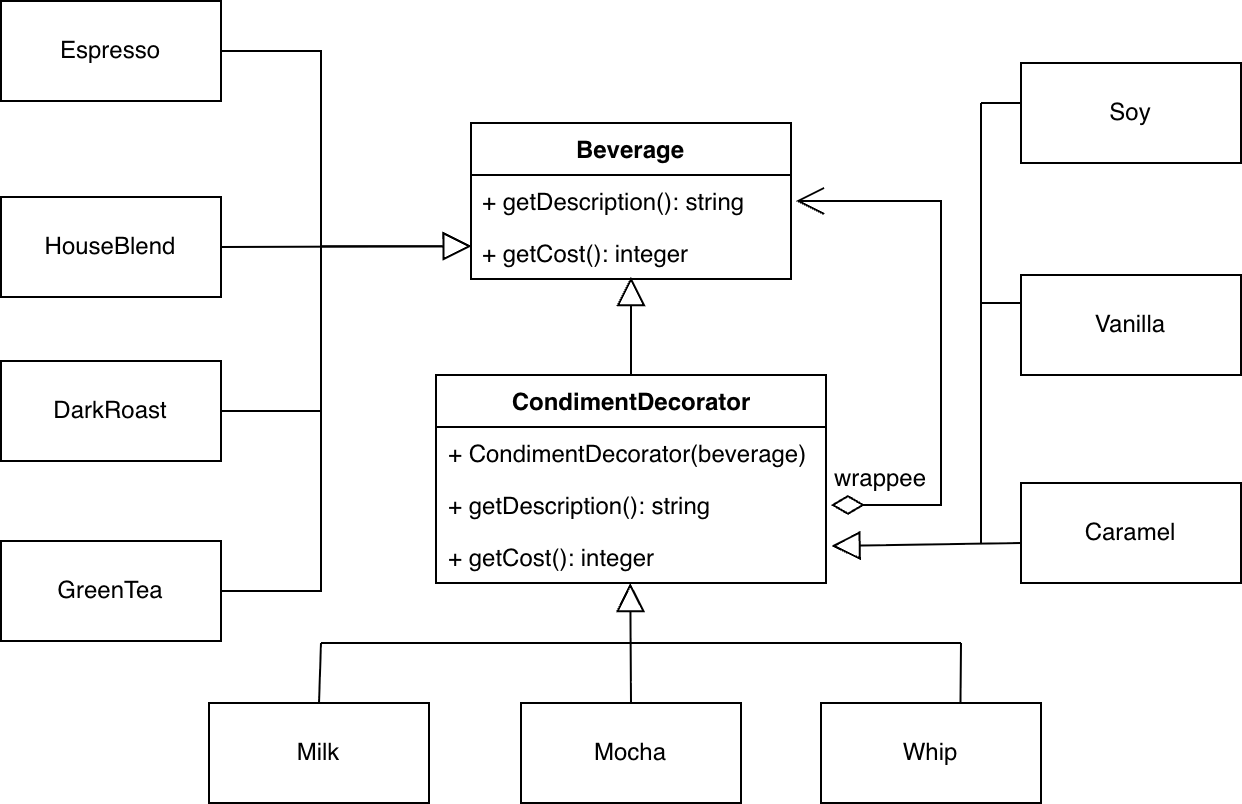

The diagram above was exported from draw.io. Its source (the exported page's mxGraphModel, read from the mxfile embedded in the PNG):
<mxGraphModel dx="946" dy="580" grid="1" gridSize="10" guides="1" tooltips="1" connect="1" arrows="1" fold="1" page="1" pageScale="1" pageWidth="827" pageHeight="1169" math="0" shadow="0">
  <root>
    <mxCell id="0" />
    <mxCell id="1" parent="0" />
    <mxCell id="CiZA2QfxI78YmgVu37BL-22" parent="1" style="html=1;whiteSpace=wrap;" value="Espresso" vertex="1">
      <mxGeometry height="50" width="110" x="200" y="39" as="geometry" />
    </mxCell>
    <mxCell id="CiZA2QfxI78YmgVu37BL-23" parent="1" style="html=1;whiteSpace=wrap;" value="HouseBlend" vertex="1">
      <mxGeometry height="50" width="110" x="200" y="137" as="geometry" />
    </mxCell>
    <mxCell id="CiZA2QfxI78YmgVu37BL-24" parent="1" style="html=1;whiteSpace=wrap;" value="GreenTea" vertex="1">
      <mxGeometry height="50" width="110" x="200" y="309" as="geometry" />
    </mxCell>
    <mxCell id="CiZA2QfxI78YmgVu37BL-25" parent="1" style="html=1;whiteSpace=wrap;" value="DarkRoast" vertex="1">
      <mxGeometry height="50" width="110" x="200" y="219" as="geometry" />
    </mxCell>
    <mxCell id="CiZA2QfxI78YmgVu37BL-26" parent="1" style="swimlane;fontStyle=1;align=center;verticalAlign=top;childLayout=stackLayout;horizontal=1;startSize=26;horizontalStack=0;resizeParent=1;resizeParentMax=0;resizeLast=0;collapsible=1;marginBottom=0;whiteSpace=wrap;html=1;" value="CondimentDecorator" vertex="1">
      <mxGeometry height="104" width="195" x="417.5" y="226" as="geometry" />
    </mxCell>
    <mxCell id="CiZA2QfxI78YmgVu37BL-29" parent="CiZA2QfxI78YmgVu37BL-26" style="text;strokeColor=none;fillColor=none;align=left;verticalAlign=top;spacingLeft=4;spacingRight=4;overflow=hidden;rotatable=0;points=[[0,0.5],[1,0.5]];portConstraint=eastwest;whiteSpace=wrap;html=1;" value="+ CondimentDecorator(beverage)" vertex="1">
      <mxGeometry height="26" width="195" y="26" as="geometry" />
    </mxCell>
    <mxCell id="CiZA2QfxI78YmgVu37BL-58" parent="CiZA2QfxI78YmgVu37BL-26" style="text;strokeColor=none;fillColor=none;align=left;verticalAlign=top;spacingLeft=4;spacingRight=4;overflow=hidden;rotatable=0;points=[[0,0.5],[1,0.5]];portConstraint=eastwest;whiteSpace=wrap;html=1;" value="+ getDescription(): string" vertex="1">
      <mxGeometry height="26" width="195" y="52" as="geometry" />
    </mxCell>
    <mxCell id="CiZA2QfxI78YmgVu37BL-57" parent="CiZA2QfxI78YmgVu37BL-26" style="text;strokeColor=none;fillColor=none;align=left;verticalAlign=top;spacingLeft=4;spacingRight=4;overflow=hidden;rotatable=0;points=[[0,0.5],[1,0.5]];portConstraint=eastwest;whiteSpace=wrap;html=1;" value="+ getCost(): integer" vertex="1">
      <mxGeometry height="26" width="195" y="78" as="geometry" />
    </mxCell>
    <mxCell id="CiZA2QfxI78YmgVu37BL-34" parent="1" style="html=1;whiteSpace=wrap;" value="Vanilla" vertex="1">
      <mxGeometry height="50" width="110" x="710" y="176" as="geometry" />
    </mxCell>
    <mxCell id="CiZA2QfxI78YmgVu37BL-35" parent="1" style="html=1;whiteSpace=wrap;" value="Caramel" vertex="1">
      <mxGeometry height="50" width="110" x="710" y="280" as="geometry" />
    </mxCell>
    <mxCell id="CiZA2QfxI78YmgVu37BL-36" parent="1" style="html=1;whiteSpace=wrap;" value="Mocha" vertex="1">
      <mxGeometry height="50" width="110" x="460" y="390" as="geometry" />
    </mxCell>
    <mxCell id="CiZA2QfxI78YmgVu37BL-37" parent="1" style="html=1;whiteSpace=wrap;" value="Soy" vertex="1">
      <mxGeometry height="50" width="110" x="710" y="70" as="geometry" />
    </mxCell>
    <mxCell id="CiZA2QfxI78YmgVu37BL-38" parent="1" style="html=1;whiteSpace=wrap;" value="Whip" vertex="1">
      <mxGeometry height="50" width="110" x="610" y="390" as="geometry" />
    </mxCell>
    <mxCell id="CiZA2QfxI78YmgVu37BL-39" parent="1" style="html=1;whiteSpace=wrap;" value="Milk" vertex="1">
      <mxGeometry height="50" width="110" x="304" y="390" as="geometry" />
    </mxCell>
    <mxCell id="CiZA2QfxI78YmgVu37BL-41" edge="1" parent="1" source="CiZA2QfxI78YmgVu37BL-26" style="endArrow=block;endFill=0;endSize=12;html=1;rounded=0;exitX=0.5;exitY=0;exitDx=0;exitDy=0;" value="">
      <mxGeometry relative="1" width="160" as="geometry">
        <mxPoint x="390" y="237" as="sourcePoint" />
        <mxPoint x="515" y="177" as="targetPoint" />
      </mxGeometry>
    </mxCell>
    <mxCell id="CiZA2QfxI78YmgVu37BL-42" edge="1" parent="1" source="CiZA2QfxI78YmgVu37BL-23" style="endArrow=block;endFill=0;endSize=12;html=1;rounded=0;exitX=1;exitY=0.5;exitDx=0;exitDy=0;curved=0;entryX=0.002;entryY=0.254;entryDx=0;entryDy=0;entryPerimeter=0;" value="">
      <mxGeometry relative="1" width="160" as="geometry">
        <mxPoint x="370" y="189" as="sourcePoint" />
        <mxPoint x="435.31999999999994" y="161.60399999999993" as="targetPoint" />
      </mxGeometry>
    </mxCell>
    <mxCell id="CiZA2QfxI78YmgVu37BL-50" parent="1" style="swimlane;fontStyle=1;align=center;verticalAlign=top;childLayout=stackLayout;horizontal=1;startSize=26;horizontalStack=0;resizeParent=1;resizeParentMax=0;resizeLast=0;collapsible=1;marginBottom=0;whiteSpace=wrap;html=1;" value="Beverage" vertex="1">
      <mxGeometry height="78" width="160" x="435" y="100" as="geometry" />
    </mxCell>
    <mxCell id="CiZA2QfxI78YmgVu37BL-53" parent="CiZA2QfxI78YmgVu37BL-50" style="text;strokeColor=none;fillColor=none;align=left;verticalAlign=top;spacingLeft=4;spacingRight=4;overflow=hidden;rotatable=0;points=[[0,0.5],[1,0.5]];portConstraint=eastwest;whiteSpace=wrap;html=1;" value="+ getDescription(): string" vertex="1">
      <mxGeometry height="26" width="160" y="26" as="geometry" />
    </mxCell>
    <mxCell id="CiZA2QfxI78YmgVu37BL-56" parent="CiZA2QfxI78YmgVu37BL-50" style="text;strokeColor=none;fillColor=none;align=left;verticalAlign=top;spacingLeft=4;spacingRight=4;overflow=hidden;rotatable=0;points=[[0,0.5],[1,0.5]];portConstraint=eastwest;whiteSpace=wrap;html=1;" value="+ getCost(): integer" vertex="1">
      <mxGeometry height="26" width="160" y="52" as="geometry" />
    </mxCell>
    <mxCell id="CiZA2QfxI78YmgVu37BL-59" edge="1" parent="1" style="endArrow=open;html=1;endSize=12;startArrow=diamondThin;startSize=14;startFill=0;edgeStyle=orthogonalEdgeStyle;rounded=0;entryX=1;entryY=0.5;entryDx=0;entryDy=0;exitX=1;exitY=0.5;exitDx=0;exitDy=0;" value="">
      <mxGeometry relative="1" as="geometry">
        <Array as="points">
          <mxPoint x="670" y="291" />
          <mxPoint x="670" y="139" />
        </Array>
        <mxPoint x="614.98" y="290.98" as="sourcePoint" />
        <mxPoint x="597.48" y="138.98" as="targetPoint" />
      </mxGeometry>
    </mxCell>
    <mxCell id="CiZA2QfxI78YmgVu37BL-62" parent="1" style="text;html=1;whiteSpace=wrap;strokeColor=none;fillColor=none;align=center;verticalAlign=middle;rounded=0;" value="wrappee" vertex="1">
      <mxGeometry height="30" width="60" x="610" y="263" as="geometry" />
    </mxCell>
    <mxCell id="CiZA2QfxI78YmgVu37BL-64" edge="1" parent="1" source="CiZA2QfxI78YmgVu37BL-36" style="endArrow=block;endFill=0;endSize=12;html=1;rounded=0;exitX=0.5;exitY=0;exitDx=0;exitDy=0;" value="">
      <mxGeometry relative="1" width="160" as="geometry">
        <mxPoint x="514.63" y="379" as="sourcePoint" />
        <mxPoint x="514.63" y="330" as="targetPoint" />
      </mxGeometry>
    </mxCell>
    <mxCell id="CiZA2QfxI78YmgVu37BL-65" edge="1" parent="1" style="endArrow=none;endFill=0;endSize=12;html=1;rounded=0;" value="">
      <mxGeometry relative="1" width="160" as="geometry">
        <mxPoint x="360" y="360" as="sourcePoint" />
        <mxPoint x="680" y="360" as="targetPoint" />
      </mxGeometry>
    </mxCell>
    <mxCell id="CiZA2QfxI78YmgVu37BL-66" edge="1" parent="1" style="endArrow=none;html=1;rounded=0;endFill=0;entryX=0.5;entryY=0;entryDx=0;entryDy=0;" target="CiZA2QfxI78YmgVu37BL-39" value="">
      <mxGeometry relative="1" width="160" as="geometry">
        <mxPoint as="offset" />
        <mxPoint x="360" y="360" as="sourcePoint" />
        <mxPoint x="360" y="380" as="targetPoint" />
      </mxGeometry>
    </mxCell>
    <mxCell id="CiZA2QfxI78YmgVu37BL-67" edge="1" parent="1" style="endArrow=none;html=1;rounded=0;endFill=0;entryX=0.634;entryY=0.007;entryDx=0;entryDy=0;entryPerimeter=0;" target="CiZA2QfxI78YmgVu37BL-38" value="">
      <mxGeometry relative="1" width="160" as="geometry">
        <mxPoint as="offset" />
        <mxPoint x="680" y="360" as="sourcePoint" />
        <mxPoint x="670" y="400" as="targetPoint" />
      </mxGeometry>
    </mxCell>
    <mxCell id="CiZA2QfxI78YmgVu37BL-71" edge="1" parent="1" source="CiZA2QfxI78YmgVu37BL-35" style="endArrow=block;endFill=0;endSize=12;html=1;rounded=0;exitX=0;exitY=0.6;exitDx=0;exitDy=0;exitPerimeter=0;entryX=1.014;entryY=0.288;entryDx=0;entryDy=0;entryPerimeter=0;" target="CiZA2QfxI78YmgVu37BL-57" value="">
      <mxGeometry relative="1" width="160" as="geometry">
        <mxPoint x="640" y="359" as="sourcePoint" />
        <mxPoint x="640" y="310" as="targetPoint" />
      </mxGeometry>
    </mxCell>
    <mxCell id="CiZA2QfxI78YmgVu37BL-72" edge="1" parent="1" style="endArrow=none;html=1;rounded=0;endFill=0;" value="">
      <mxGeometry relative="1" width="160" as="geometry">
        <mxPoint as="offset" />
        <mxPoint x="690" y="90" as="sourcePoint" />
        <mxPoint x="690" y="310" as="targetPoint" />
      </mxGeometry>
    </mxCell>
    <mxCell id="CiZA2QfxI78YmgVu37BL-73" edge="1" parent="1" style="endArrow=none;html=1;rounded=0;endFill=0;exitX=1;exitY=0.5;exitDx=0;exitDy=0;" value="">
      <mxGeometry relative="1" width="160" as="geometry">
        <mxPoint as="offset" />
        <mxPoint x="690" y="90" as="sourcePoint" />
        <mxPoint x="710" y="90" as="targetPoint" />
      </mxGeometry>
    </mxCell>
    <mxCell id="CiZA2QfxI78YmgVu37BL-74" edge="1" parent="1" style="endArrow=none;html=1;rounded=0;endFill=0;exitX=1;exitY=0.5;exitDx=0;exitDy=0;" value="">
      <mxGeometry relative="1" width="160" as="geometry">
        <mxPoint as="offset" />
        <mxPoint x="690" y="190" as="sourcePoint" />
        <mxPoint x="710" y="190" as="targetPoint" />
      </mxGeometry>
    </mxCell>
    <mxCell id="TV2lWwpp7-t7lHUl-8hb-3" edge="1" parent="1" source="CiZA2QfxI78YmgVu37BL-22" style="endArrow=block;endFill=0;endSize=12;html=1;rounded=0;exitX=1;exitY=0.5;exitDx=0;exitDy=0;entryX=0.002;entryY=0.254;entryDx=0;entryDy=0;entryPerimeter=0;edgeStyle=orthogonalEdgeStyle;" value="">
      <mxGeometry relative="1" width="160" as="geometry">
        <Array as="points">
          <mxPoint x="360" y="64" />
          <mxPoint x="360" y="162" />
        </Array>
        <mxPoint x="370" y="189" as="sourcePoint" />
        <mxPoint x="435.31999999999994" y="161.60399999999993" as="targetPoint" />
      </mxGeometry>
    </mxCell>
    <mxCell id="TV2lWwpp7-t7lHUl-8hb-4" edge="1" parent="1" source="CiZA2QfxI78YmgVu37BL-25" style="endArrow=block;endFill=0;endSize=12;html=1;rounded=0;exitX=1;exitY=0.5;exitDx=0;exitDy=0;entryX=0.002;entryY=0.254;entryDx=0;entryDy=0;entryPerimeter=0;edgeStyle=orthogonalEdgeStyle;" value="">
      <mxGeometry relative="1" width="160" as="geometry">
        <Array as="points">
          <mxPoint x="360" y="244" />
          <mxPoint x="360" y="162" />
        </Array>
        <mxPoint x="370" y="189" as="sourcePoint" />
        <mxPoint x="435.31999999999994" y="161.60399999999993" as="targetPoint" />
      </mxGeometry>
    </mxCell>
    <mxCell id="TV2lWwpp7-t7lHUl-8hb-5" edge="1" parent="1" source="CiZA2QfxI78YmgVu37BL-24" style="endArrow=block;endFill=0;endSize=12;html=1;rounded=0;exitX=1;exitY=0.5;exitDx=0;exitDy=0;entryX=0.002;entryY=0.254;entryDx=0;entryDy=0;entryPerimeter=0;edgeStyle=orthogonalEdgeStyle;" value="">
      <mxGeometry relative="1" width="160" as="geometry">
        <Array as="points">
          <mxPoint x="360" y="334" />
          <mxPoint x="360" y="162" />
        </Array>
        <mxPoint x="370" y="189" as="sourcePoint" />
        <mxPoint x="435.31999999999994" y="161.60399999999993" as="targetPoint" />
      </mxGeometry>
    </mxCell>
  </root>
</mxGraphModel>